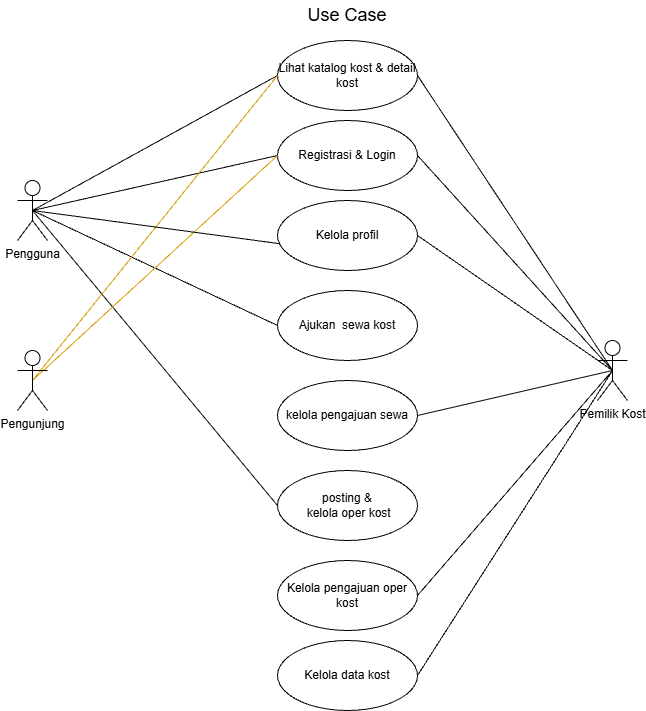

The diagram above was exported from draw.io. Its source (the exported page's mxGraphModel, read from the mxfile embedded in the PNG):
<mxGraphModel dx="1382" dy="945" grid="1" gridSize="10" guides="1" tooltips="1" connect="1" arrows="1" fold="1" page="1" pageScale="1" pageWidth="700" pageHeight="100" math="0" shadow="0">
  <root>
    <mxCell id="0" />
    <mxCell id="1" parent="0" />
    <mxCell id="iS-tlH47AuoArsyxr62B-11" edge="1" parent="1" source="qXmg3-kjc03cftc9Irou-1" style="edgeStyle=none;curved=1;rounded=0;orthogonalLoop=1;jettySize=auto;html=1;exitX=0.5;exitY=0.5;exitDx=0;exitDy=0;exitPerimeter=0;entryX=0;entryY=0.5;entryDx=0;entryDy=0;fontSize=12;startSize=8;endSize=8;endArrow=none;endFill=0;" target="qXmg3-kjc03cftc9Irou-20">
      <mxGeometry relative="1" as="geometry" />
    </mxCell>
    <mxCell id="iS-tlH47AuoArsyxr62B-12" edge="1" parent="1" source="qXmg3-kjc03cftc9Irou-1" style="edgeStyle=none;curved=1;rounded=0;orthogonalLoop=1;jettySize=auto;html=1;exitX=0.5;exitY=0.5;exitDx=0;exitDy=0;exitPerimeter=0;entryX=0;entryY=0.5;entryDx=0;entryDy=0;fontSize=12;startSize=8;endSize=8;endArrow=none;endFill=0;" target="qXmg3-kjc03cftc9Irou-2">
      <mxGeometry relative="1" as="geometry" />
    </mxCell>
    <mxCell id="iS-tlH47AuoArsyxr62B-14" edge="1" parent="1" source="qXmg3-kjc03cftc9Irou-1" style="edgeStyle=none;curved=1;rounded=0;orthogonalLoop=1;jettySize=auto;html=1;exitX=0.5;exitY=0.5;exitDx=0;exitDy=0;exitPerimeter=0;entryX=0;entryY=0.5;entryDx=0;entryDy=0;fontSize=12;startSize=8;endSize=8;endArrow=none;endFill=0;" target="qXmg3-kjc03cftc9Irou-4">
      <mxGeometry relative="1" as="geometry" />
    </mxCell>
    <mxCell id="vUZwGTYtKDbLOcXEieoK-1" edge="1" parent="1" source="qXmg3-kjc03cftc9Irou-1" style="rounded=0;orthogonalLoop=1;jettySize=auto;html=1;exitX=0.5;exitY=0.5;exitDx=0;exitDy=0;exitPerimeter=0;entryX=0;entryY=0.5;entryDx=0;entryDy=0;endArrow=none;endFill=0;" target="qXmg3-kjc03cftc9Irou-12">
      <mxGeometry relative="1" as="geometry" />
    </mxCell>
    <mxCell id="qXmg3-kjc03cftc9Irou-1" parent="1" style="shape=umlActor;verticalLabelPosition=bottom;verticalAlign=top;html=1;outlineConnect=0;" value="Pengguna" vertex="1">
      <mxGeometry height="60" width="30" x="20" as="geometry" />
    </mxCell>
    <mxCell id="qXmg3-kjc03cftc9Irou-2" parent="1" style="ellipse;whiteSpace=wrap;html=1;" value="Registrasi &amp;amp; Login" vertex="1">
      <mxGeometry height="70" width="140" x="280" y="-60" as="geometry" />
    </mxCell>
    <mxCell id="qXmg3-kjc03cftc9Irou-3" parent="1" style="ellipse;whiteSpace=wrap;html=1;" value="Kelola profil" vertex="1">
      <mxGeometry height="70" width="140" x="280" y="20" as="geometry" />
    </mxCell>
    <mxCell id="qXmg3-kjc03cftc9Irou-4" parent="1" style="ellipse;whiteSpace=wrap;html=1;" value="Ajukan&amp;nbsp; sewa kost" vertex="1">
      <mxGeometry height="70" width="140" x="280" y="110" as="geometry" />
    </mxCell>
    <mxCell id="qXmg3-kjc03cftc9Irou-10" parent="1" style="ellipse;whiteSpace=wrap;html=1;" value="kelola pengajuan sewa" vertex="1">
      <mxGeometry height="70" width="140" x="280" y="200" as="geometry" />
    </mxCell>
    <mxCell id="qXmg3-kjc03cftc9Irou-12" parent="1" style="ellipse;whiteSpace=wrap;html=1;" value="posting &amp;amp;&lt;div&gt;&amp;nbsp;kelola oper kost&lt;/div&gt;" vertex="1">
      <mxGeometry height="70" width="140" x="280" y="290" as="geometry" />
    </mxCell>
    <mxCell id="qXmg3-kjc03cftc9Irou-13" parent="1" style="ellipse;whiteSpace=wrap;html=1;" value="Kelola pengajuan oper kost" vertex="1">
      <mxGeometry height="70" width="140" x="280" y="380" as="geometry" />
    </mxCell>
    <mxCell id="qXmg3-kjc03cftc9Irou-17" parent="1" style="ellipse;whiteSpace=wrap;html=1;" value="Kelola data kost" vertex="1">
      <mxGeometry height="70" width="140" x="280" y="460" as="geometry" />
    </mxCell>
    <mxCell id="qXmg3-kjc03cftc9Irou-20" parent="1" style="ellipse;whiteSpace=wrap;html=1;" value="Lihat katalog kost &amp;amp; detail kost" vertex="1">
      <mxGeometry height="70" width="140" x="280" y="-140" as="geometry" />
    </mxCell>
    <mxCell id="iS-tlH47AuoArsyxr62B-3" edge="1" parent="1" source="iS-tlH47AuoArsyxr62B-1" style="edgeStyle=none;curved=1;rounded=0;orthogonalLoop=1;jettySize=auto;html=1;exitX=0.5;exitY=0.5;exitDx=0;exitDy=0;exitPerimeter=0;entryX=0;entryY=0.5;entryDx=0;entryDy=0;fontSize=12;startSize=8;endSize=8;fillColor=#ffcd28;gradientColor=#ffa500;strokeColor=#d79b00;endArrow=none;endFill=0;" target="qXmg3-kjc03cftc9Irou-20">
      <mxGeometry relative="1" as="geometry" />
    </mxCell>
    <mxCell id="iS-tlH47AuoArsyxr62B-4" edge="1" parent="1" source="iS-tlH47AuoArsyxr62B-1" style="edgeStyle=none;curved=1;rounded=0;orthogonalLoop=1;jettySize=auto;html=1;exitX=0.5;exitY=0.5;exitDx=0;exitDy=0;exitPerimeter=0;entryX=0;entryY=0.5;entryDx=0;entryDy=0;fontSize=12;startSize=8;endSize=8;fillColor=#ffcd28;gradientColor=#ffa500;strokeColor=#d79b00;endArrow=none;endFill=0;" target="qXmg3-kjc03cftc9Irou-2">
      <mxGeometry relative="1" as="geometry" />
    </mxCell>
    <mxCell id="iS-tlH47AuoArsyxr62B-1" parent="1" style="shape=umlActor;verticalLabelPosition=bottom;verticalAlign=top;html=1;outlineConnect=0;" value="Pengunjung" vertex="1">
      <mxGeometry height="60" width="30" x="20" y="170" as="geometry" />
    </mxCell>
    <mxCell id="iS-tlH47AuoArsyxr62B-5" edge="1" parent="1" source="iS-tlH47AuoArsyxr62B-2" style="edgeStyle=none;curved=1;rounded=0;orthogonalLoop=1;jettySize=auto;html=1;exitX=0.5;exitY=0.5;exitDx=0;exitDy=0;exitPerimeter=0;entryX=1;entryY=0.5;entryDx=0;entryDy=0;fontSize=12;startSize=8;endSize=8;endArrow=none;endFill=0;" target="qXmg3-kjc03cftc9Irou-20">
      <mxGeometry relative="1" as="geometry" />
    </mxCell>
    <mxCell id="iS-tlH47AuoArsyxr62B-6" edge="1" parent="1" source="iS-tlH47AuoArsyxr62B-2" style="edgeStyle=none;curved=1;rounded=0;orthogonalLoop=1;jettySize=auto;html=1;exitX=0.5;exitY=0.5;exitDx=0;exitDy=0;exitPerimeter=0;entryX=1;entryY=0.5;entryDx=0;entryDy=0;fontSize=12;startSize=8;endSize=8;endArrow=none;endFill=0;" target="qXmg3-kjc03cftc9Irou-2">
      <mxGeometry relative="1" as="geometry" />
    </mxCell>
    <mxCell id="iS-tlH47AuoArsyxr62B-7" edge="1" parent="1" source="iS-tlH47AuoArsyxr62B-2" style="edgeStyle=none;curved=1;rounded=0;orthogonalLoop=1;jettySize=auto;html=1;exitX=0.5;exitY=0.5;exitDx=0;exitDy=0;exitPerimeter=0;entryX=1;entryY=0.5;entryDx=0;entryDy=0;fontSize=12;startSize=8;endSize=8;endArrow=none;endFill=0;" target="qXmg3-kjc03cftc9Irou-3">
      <mxGeometry relative="1" as="geometry" />
    </mxCell>
    <mxCell id="iS-tlH47AuoArsyxr62B-9" edge="1" parent="1" source="iS-tlH47AuoArsyxr62B-2" style="edgeStyle=none;curved=1;rounded=0;orthogonalLoop=1;jettySize=auto;html=1;exitX=0.5;exitY=0.5;exitDx=0;exitDy=0;exitPerimeter=0;entryX=1;entryY=0.5;entryDx=0;entryDy=0;fontSize=12;startSize=8;endSize=8;endArrow=none;endFill=0;" target="qXmg3-kjc03cftc9Irou-13">
      <mxGeometry relative="1" as="geometry" />
    </mxCell>
    <mxCell id="iS-tlH47AuoArsyxr62B-10" edge="1" parent="1" source="iS-tlH47AuoArsyxr62B-2" style="edgeStyle=none;curved=1;rounded=0;orthogonalLoop=1;jettySize=auto;html=1;exitX=0.5;exitY=0.5;exitDx=0;exitDy=0;exitPerimeter=0;entryX=1;entryY=0.5;entryDx=0;entryDy=0;fontSize=12;startSize=8;endSize=8;endArrow=none;endFill=0;" target="qXmg3-kjc03cftc9Irou-17">
      <mxGeometry relative="1" as="geometry" />
    </mxCell>
    <mxCell id="vUZwGTYtKDbLOcXEieoK-2" edge="1" parent="1" source="iS-tlH47AuoArsyxr62B-2" style="rounded=0;orthogonalLoop=1;jettySize=auto;html=1;exitX=0.5;exitY=0.5;exitDx=0;exitDy=0;exitPerimeter=0;entryX=1;entryY=0.5;entryDx=0;entryDy=0;endArrow=none;endFill=0;" target="qXmg3-kjc03cftc9Irou-10">
      <mxGeometry relative="1" as="geometry" />
    </mxCell>
    <mxCell id="iS-tlH47AuoArsyxr62B-2" parent="1" style="shape=umlActor;verticalLabelPosition=bottom;verticalAlign=top;html=1;outlineConnect=0;" value="Pemilik Kost" vertex="1">
      <mxGeometry height="60" width="30" x="600" y="160" as="geometry" />
    </mxCell>
    <mxCell id="iS-tlH47AuoArsyxr62B-13" edge="1" parent="1" source="qXmg3-kjc03cftc9Irou-1" style="edgeStyle=none;curved=1;rounded=0;orthogonalLoop=1;jettySize=auto;html=1;exitX=0.5;exitY=0.5;exitDx=0;exitDy=0;exitPerimeter=0;entryX=0.02;entryY=0.618;entryDx=0;entryDy=0;entryPerimeter=0;fontSize=12;startSize=8;endSize=8;endArrow=none;endFill=0;" target="qXmg3-kjc03cftc9Irou-3">
      <mxGeometry relative="1" as="geometry" />
    </mxCell>
    <mxCell id="-IwWz-ri8un782WAZlIW-1" parent="1" style="text;html=1;whiteSpace=wrap;strokeColor=none;fillColor=none;align=center;verticalAlign=middle;rounded=0;" value="&lt;font style=&quot;font-size: 18px;&quot;&gt;Use Case&lt;/font&gt;" vertex="1">
      <mxGeometry height="30" width="110" x="295" y="-180" as="geometry" />
    </mxCell>
  </root>
</mxGraphModel>